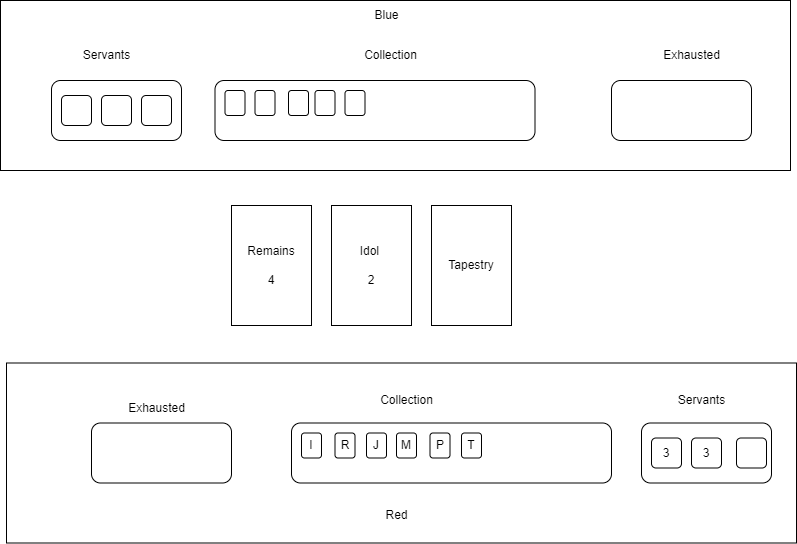

The diagram above was exported from draw.io. Its source (the exported page's mxGraphModel, read from the mxfile embedded in the PNG):
<mxGraphModel dx="1410" dy="726" grid="1" gridSize="10" guides="1" tooltips="1" connect="1" arrows="1" fold="1" page="1" pageScale="1" pageWidth="827" pageHeight="1169" math="0" shadow="0">
  <root>
    <mxCell id="0" />
    <mxCell id="1" parent="0" />
    <mxCell id="uAig0Sc01iEdT_P44wNu-36" value="" style="rounded=0;whiteSpace=wrap;html=1;" vertex="1" parent="1">
      <mxGeometry x="19" y="30" width="790" height="170" as="geometry" />
    </mxCell>
    <mxCell id="uAig0Sc01iEdT_P44wNu-35" value="" style="rounded=0;whiteSpace=wrap;html=1;" vertex="1" parent="1">
      <mxGeometry x="25" y="392.5" width="790" height="180" as="geometry" />
    </mxCell>
    <mxCell id="uAig0Sc01iEdT_P44wNu-1" value="" style="rounded=1;whiteSpace=wrap;html=1;" vertex="1" parent="1">
      <mxGeometry x="70" y="110" width="130" height="60" as="geometry" />
    </mxCell>
    <mxCell id="uAig0Sc01iEdT_P44wNu-2" value="" style="rounded=1;whiteSpace=wrap;html=1;" vertex="1" parent="1">
      <mxGeometry x="80" y="125" width="30" height="30" as="geometry" />
    </mxCell>
    <mxCell id="uAig0Sc01iEdT_P44wNu-3" value="" style="rounded=1;whiteSpace=wrap;html=1;" vertex="1" parent="1">
      <mxGeometry x="120" y="125" width="30" height="30" as="geometry" />
    </mxCell>
    <mxCell id="uAig0Sc01iEdT_P44wNu-4" value="" style="rounded=1;whiteSpace=wrap;html=1;" vertex="1" parent="1">
      <mxGeometry x="160" y="125" width="30" height="30" as="geometry" />
    </mxCell>
    <mxCell id="uAig0Sc01iEdT_P44wNu-5" value="" style="rounded=1;whiteSpace=wrap;html=1;" vertex="1" parent="1">
      <mxGeometry x="233.5" y="110" width="320" height="60" as="geometry" />
    </mxCell>
    <mxCell id="uAig0Sc01iEdT_P44wNu-6" value="" style="rounded=1;whiteSpace=wrap;html=1;" vertex="1" parent="1">
      <mxGeometry x="243.5" y="120" width="20" height="25" as="geometry" />
    </mxCell>
    <mxCell id="uAig0Sc01iEdT_P44wNu-7" value="" style="rounded=1;whiteSpace=wrap;html=1;" vertex="1" parent="1">
      <mxGeometry x="273.5" y="120" width="20" height="25" as="geometry" />
    </mxCell>
    <mxCell id="uAig0Sc01iEdT_P44wNu-9" value="" style="rounded=1;whiteSpace=wrap;html=1;" vertex="1" parent="1">
      <mxGeometry x="307" y="120" width="20" height="25" as="geometry" />
    </mxCell>
    <mxCell id="uAig0Sc01iEdT_P44wNu-10" value="" style="rounded=1;whiteSpace=wrap;html=1;" vertex="1" parent="1">
      <mxGeometry x="333.5" y="120" width="20" height="25" as="geometry" />
    </mxCell>
    <mxCell id="uAig0Sc01iEdT_P44wNu-11" value="" style="rounded=1;whiteSpace=wrap;html=1;" vertex="1" parent="1">
      <mxGeometry x="363.5" y="120" width="20" height="25" as="geometry" />
    </mxCell>
    <mxCell id="uAig0Sc01iEdT_P44wNu-12" value="Remains&lt;br&gt;&lt;br&gt;4" style="rounded=0;whiteSpace=wrap;html=1;" vertex="1" parent="1">
      <mxGeometry x="250" y="235" width="80" height="120" as="geometry" />
    </mxCell>
    <mxCell id="uAig0Sc01iEdT_P44wNu-13" value="Idol&amp;nbsp;&lt;br&gt;&lt;br&gt;2" style="rounded=0;whiteSpace=wrap;html=1;" vertex="1" parent="1">
      <mxGeometry x="350" y="235" width="80" height="120" as="geometry" />
    </mxCell>
    <mxCell id="uAig0Sc01iEdT_P44wNu-14" value="Tapestry" style="rounded=0;whiteSpace=wrap;html=1;" vertex="1" parent="1">
      <mxGeometry x="450" y="235" width="80" height="120" as="geometry" />
    </mxCell>
    <mxCell id="uAig0Sc01iEdT_P44wNu-15" value="" style="rounded=1;whiteSpace=wrap;html=1;" vertex="1" parent="1">
      <mxGeometry x="660" y="452.5" width="130" height="60" as="geometry" />
    </mxCell>
    <mxCell id="uAig0Sc01iEdT_P44wNu-16" value="3" style="rounded=1;whiteSpace=wrap;html=1;" vertex="1" parent="1">
      <mxGeometry x="670" y="467.5" width="30" height="30" as="geometry" />
    </mxCell>
    <mxCell id="uAig0Sc01iEdT_P44wNu-17" value="3" style="rounded=1;whiteSpace=wrap;html=1;" vertex="1" parent="1">
      <mxGeometry x="710" y="467.5" width="30" height="30" as="geometry" />
    </mxCell>
    <mxCell id="uAig0Sc01iEdT_P44wNu-18" value="" style="rounded=1;whiteSpace=wrap;html=1;" vertex="1" parent="1">
      <mxGeometry x="755" y="467.5" width="30" height="30" as="geometry" />
    </mxCell>
    <mxCell id="uAig0Sc01iEdT_P44wNu-19" value="" style="rounded=1;whiteSpace=wrap;html=1;" vertex="1" parent="1">
      <mxGeometry x="310" y="452.5" width="320" height="60" as="geometry" />
    </mxCell>
    <mxCell id="uAig0Sc01iEdT_P44wNu-20" value="R" style="rounded=1;whiteSpace=wrap;html=1;" vertex="1" parent="1">
      <mxGeometry x="353.5" y="462.5" width="20" height="25" as="geometry" />
    </mxCell>
    <mxCell id="uAig0Sc01iEdT_P44wNu-21" value="I" style="rounded=1;whiteSpace=wrap;html=1;" vertex="1" parent="1">
      <mxGeometry x="320" y="462.5" width="20" height="25" as="geometry" />
    </mxCell>
    <mxCell id="uAig0Sc01iEdT_P44wNu-22" value="T" style="rounded=1;whiteSpace=wrap;html=1;" vertex="1" parent="1">
      <mxGeometry x="480" y="462.5" width="20" height="25" as="geometry" />
    </mxCell>
    <mxCell id="uAig0Sc01iEdT_P44wNu-23" value="J" style="rounded=1;whiteSpace=wrap;html=1;" vertex="1" parent="1">
      <mxGeometry x="385" y="462.5" width="20" height="25" as="geometry" />
    </mxCell>
    <mxCell id="uAig0Sc01iEdT_P44wNu-24" value="M" style="rounded=1;whiteSpace=wrap;html=1;" vertex="1" parent="1">
      <mxGeometry x="415" y="462.5" width="20" height="25" as="geometry" />
    </mxCell>
    <mxCell id="uAig0Sc01iEdT_P44wNu-25" value="" style="rounded=1;whiteSpace=wrap;html=1;rotation=0;" vertex="1" parent="1">
      <mxGeometry x="110" y="452.5" width="140" height="60" as="geometry" />
    </mxCell>
    <mxCell id="uAig0Sc01iEdT_P44wNu-26" value="" style="rounded=1;whiteSpace=wrap;html=1;rotation=0;" vertex="1" parent="1">
      <mxGeometry x="630" y="110" width="140" height="60" as="geometry" />
    </mxCell>
    <mxCell id="uAig0Sc01iEdT_P44wNu-27" value="Blue" style="text;html=1;align=center;verticalAlign=middle;resizable=0;points=[];autosize=1;strokeColor=none;fillColor=none;" vertex="1" parent="1">
      <mxGeometry x="380" y="30" width="50" height="30" as="geometry" />
    </mxCell>
    <mxCell id="uAig0Sc01iEdT_P44wNu-28" value="Red" style="text;html=1;align=center;verticalAlign=middle;resizable=0;points=[];autosize=1;strokeColor=none;fillColor=none;" vertex="1" parent="1">
      <mxGeometry x="390" y="530" width="50" height="30" as="geometry" />
    </mxCell>
    <mxCell id="uAig0Sc01iEdT_P44wNu-29" value="Servants" style="text;html=1;align=center;verticalAlign=middle;resizable=0;points=[];autosize=1;strokeColor=none;fillColor=none;" vertex="1" parent="1">
      <mxGeometry x="685" y="415" width="70" height="30" as="geometry" />
    </mxCell>
    <mxCell id="uAig0Sc01iEdT_P44wNu-30" value="Servants" style="text;html=1;align=center;verticalAlign=middle;resizable=0;points=[];autosize=1;strokeColor=none;fillColor=none;" vertex="1" parent="1">
      <mxGeometry x="90" y="70" width="70" height="30" as="geometry" />
    </mxCell>
    <mxCell id="uAig0Sc01iEdT_P44wNu-31" value="Collection" style="text;html=1;align=center;verticalAlign=middle;resizable=0;points=[];autosize=1;strokeColor=none;fillColor=none;" vertex="1" parent="1">
      <mxGeometry x="368.5" y="70" width="80" height="30" as="geometry" />
    </mxCell>
    <mxCell id="uAig0Sc01iEdT_P44wNu-32" value="Collection" style="text;html=1;align=center;verticalAlign=middle;resizable=0;points=[];autosize=1;strokeColor=none;fillColor=none;" vertex="1" parent="1">
      <mxGeometry x="385" y="415" width="80" height="30" as="geometry" />
    </mxCell>
    <mxCell id="uAig0Sc01iEdT_P44wNu-34" value="Exhausted" style="text;html=1;align=center;verticalAlign=middle;resizable=0;points=[];autosize=1;strokeColor=none;fillColor=none;" vertex="1" parent="1">
      <mxGeometry x="670" y="70" width="80" height="30" as="geometry" />
    </mxCell>
    <mxCell id="uAig0Sc01iEdT_P44wNu-37" value="Exhausted" style="text;html=1;align=center;verticalAlign=middle;resizable=0;points=[];autosize=1;strokeColor=none;fillColor=none;" vertex="1" parent="1">
      <mxGeometry x="135" y="422.5" width="80" height="30" as="geometry" />
    </mxCell>
    <mxCell id="uAig0Sc01iEdT_P44wNu-39" value="P" style="rounded=1;whiteSpace=wrap;html=1;" vertex="1" parent="1">
      <mxGeometry x="448.5" y="462.5" width="20" height="25" as="geometry" />
    </mxCell>
  </root>
</mxGraphModel>